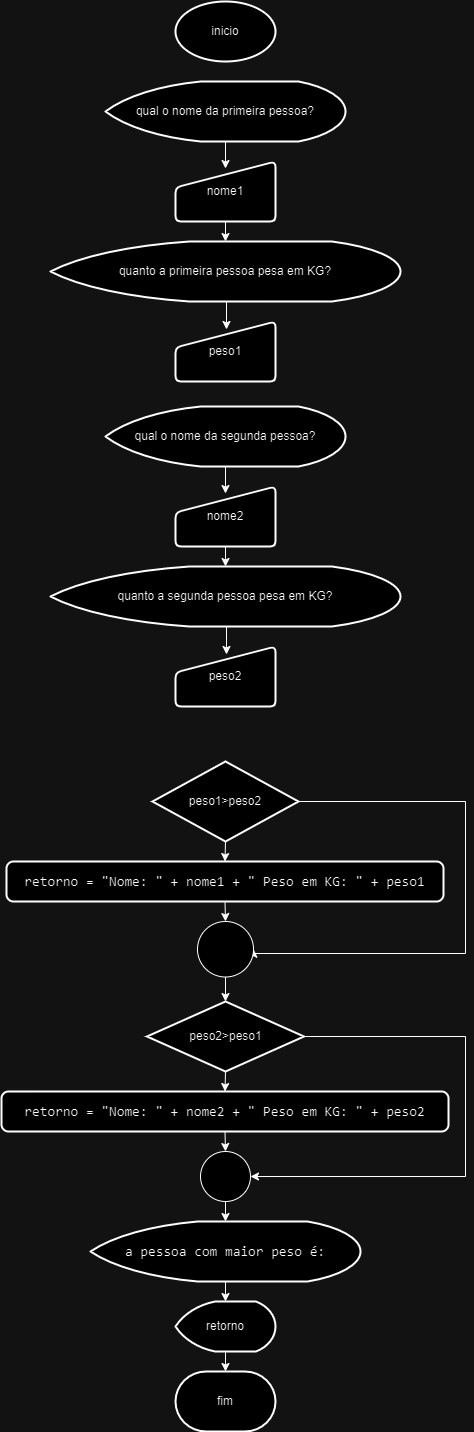

The diagram above was exported from draw.io. Its source (the exported page's mxGraphModel, read from the mxfile embedded in the PNG):
<mxGraphModel dx="1393" dy="896" grid="1" gridSize="10" guides="1" tooltips="1" connect="1" arrows="1" fold="1" page="1" pageScale="1" pageWidth="827" pageHeight="1169" math="0" shadow="0">
  <root>
    <mxCell id="0" />
    <mxCell id="1" parent="0" />
    <mxCell id="b9VU4Zf_KZGHHgttTXEz-1" value="inicio" style="strokeWidth=2;html=1;shape=mxgraph.flowchart.start_1;whiteSpace=wrap;" parent="1" vertex="1">
      <mxGeometry x="364" y="30" width="100" height="60" as="geometry" />
    </mxCell>
    <mxCell id="b9VU4Zf_KZGHHgttTXEz-5" style="edgeStyle=orthogonalEdgeStyle;rounded=0;orthogonalLoop=1;jettySize=auto;html=1;exitX=0.5;exitY=1;exitDx=0;exitDy=0;exitPerimeter=0;entryX=0.5;entryY=0.117;entryDx=0;entryDy=0;entryPerimeter=0;" parent="1" source="b9VU4Zf_KZGHHgttTXEz-2" target="b9VU4Zf_KZGHHgttTXEz-4" edge="1">
      <mxGeometry relative="1" as="geometry" />
    </mxCell>
    <mxCell id="b9VU4Zf_KZGHHgttTXEz-2" value="qual o nome da primeira pessoa?" style="strokeWidth=2;html=1;shape=mxgraph.flowchart.display;whiteSpace=wrap;" parent="1" vertex="1">
      <mxGeometry x="294" y="110" width="240" height="60" as="geometry" />
    </mxCell>
    <mxCell id="b9VU4Zf_KZGHHgttTXEz-7" style="edgeStyle=orthogonalEdgeStyle;rounded=0;orthogonalLoop=1;jettySize=auto;html=1;exitX=0.5;exitY=1;exitDx=0;exitDy=0;entryX=0.5;entryY=0;entryDx=0;entryDy=0;entryPerimeter=0;" parent="1" source="b9VU4Zf_KZGHHgttTXEz-4" target="b9VU4Zf_KZGHHgttTXEz-6" edge="1">
      <mxGeometry relative="1" as="geometry" />
    </mxCell>
    <mxCell id="b9VU4Zf_KZGHHgttTXEz-4" value="nome1" style="html=1;strokeWidth=2;shape=manualInput;whiteSpace=wrap;rounded=1;size=26;arcSize=11;" parent="1" vertex="1">
      <mxGeometry x="364" y="190" width="100" height="60" as="geometry" />
    </mxCell>
    <mxCell id="b9VU4Zf_KZGHHgttTXEz-9" style="edgeStyle=orthogonalEdgeStyle;rounded=0;orthogonalLoop=1;jettySize=auto;html=1;exitX=0.5;exitY=1;exitDx=0;exitDy=0;exitPerimeter=0;entryX=0.51;entryY=0.133;entryDx=0;entryDy=0;entryPerimeter=0;" parent="1" source="b9VU4Zf_KZGHHgttTXEz-6" target="b9VU4Zf_KZGHHgttTXEz-8" edge="1">
      <mxGeometry relative="1" as="geometry" />
    </mxCell>
    <mxCell id="b9VU4Zf_KZGHHgttTXEz-6" value="quanto a primeira pessoa pesa em KG?" style="strokeWidth=2;html=1;shape=mxgraph.flowchart.display;whiteSpace=wrap;" parent="1" vertex="1">
      <mxGeometry x="239" y="270" width="350" height="60" as="geometry" />
    </mxCell>
    <mxCell id="b9VU4Zf_KZGHHgttTXEz-8" value="peso1" style="html=1;strokeWidth=2;shape=manualInput;whiteSpace=wrap;rounded=1;size=26;arcSize=11;" parent="1" vertex="1">
      <mxGeometry x="364" y="350" width="100" height="60" as="geometry" />
    </mxCell>
    <mxCell id="SMTEDXhmBU_hJ1OwSHvl-5" style="edgeStyle=orthogonalEdgeStyle;rounded=0;orthogonalLoop=1;jettySize=auto;html=1;exitX=0.5;exitY=1;exitDx=0;exitDy=0;exitPerimeter=0;entryX=0.5;entryY=0;entryDx=0;entryDy=0;" edge="1" parent="1" source="SMTEDXhmBU_hJ1OwSHvl-3" target="SMTEDXhmBU_hJ1OwSHvl-4">
      <mxGeometry relative="1" as="geometry" />
    </mxCell>
    <mxCell id="SMTEDXhmBU_hJ1OwSHvl-8" style="edgeStyle=orthogonalEdgeStyle;rounded=0;orthogonalLoop=1;jettySize=auto;html=1;exitX=1;exitY=0.5;exitDx=0;exitDy=0;exitPerimeter=0;entryX=1;entryY=0.5;entryDx=0;entryDy=0;entryPerimeter=0;" edge="1" parent="1" source="SMTEDXhmBU_hJ1OwSHvl-3" target="SMTEDXhmBU_hJ1OwSHvl-6">
      <mxGeometry relative="1" as="geometry">
        <mxPoint x="653" y="990" as="targetPoint" />
        <Array as="points">
          <mxPoint x="654" y="830" />
          <mxPoint x="654" y="982" />
        </Array>
      </mxGeometry>
    </mxCell>
    <mxCell id="SMTEDXhmBU_hJ1OwSHvl-3" value="peso1&amp;gt;peso2" style="strokeWidth=2;html=1;shape=mxgraph.flowchart.decision;whiteSpace=wrap;" vertex="1" parent="1">
      <mxGeometry x="341" y="790" width="146" height="80" as="geometry" />
    </mxCell>
    <mxCell id="SMTEDXhmBU_hJ1OwSHvl-7" style="edgeStyle=orthogonalEdgeStyle;rounded=0;orthogonalLoop=1;jettySize=auto;html=1;exitX=0.5;exitY=1;exitDx=0;exitDy=0;entryX=0.5;entryY=0;entryDx=0;entryDy=0;entryPerimeter=0;" edge="1" parent="1" source="SMTEDXhmBU_hJ1OwSHvl-4" target="SMTEDXhmBU_hJ1OwSHvl-6">
      <mxGeometry relative="1" as="geometry" />
    </mxCell>
    <mxCell id="SMTEDXhmBU_hJ1OwSHvl-4" value="&lt;div style=&quot;font-family: Consolas, &amp;quot;Courier New&amp;quot;, monospace; font-size: 14px; line-height: 19px;&quot;&gt;&lt;div style=&quot;line-height: 19px;&quot;&gt;&lt;span style=&quot;background-color: rgb(255, 255, 255);&quot;&gt;retorno = &quot;Nome: &quot; + nome1 + &quot; Peso em KG: &quot; + peso1&lt;/span&gt;&lt;/div&gt;&lt;/div&gt;" style="rounded=1;whiteSpace=wrap;html=1;absoluteArcSize=1;arcSize=14;strokeWidth=2;strokeColor=#000000;" vertex="1" parent="1">
      <mxGeometry x="195" y="890" width="437" height="40" as="geometry" />
    </mxCell>
    <mxCell id="SMTEDXhmBU_hJ1OwSHvl-10" style="edgeStyle=orthogonalEdgeStyle;rounded=0;orthogonalLoop=1;jettySize=auto;html=1;exitX=0.5;exitY=1;exitDx=0;exitDy=0;exitPerimeter=0;entryX=0.5;entryY=0;entryDx=0;entryDy=0;entryPerimeter=0;" edge="1" parent="1" source="SMTEDXhmBU_hJ1OwSHvl-6" target="SMTEDXhmBU_hJ1OwSHvl-9">
      <mxGeometry relative="1" as="geometry" />
    </mxCell>
    <mxCell id="SMTEDXhmBU_hJ1OwSHvl-6" value="" style="verticalLabelPosition=bottom;verticalAlign=top;html=1;shape=mxgraph.flowchart.on-page_reference;" vertex="1" parent="1">
      <mxGeometry x="386" y="950" width="56" height="55.5" as="geometry" />
    </mxCell>
    <mxCell id="SMTEDXhmBU_hJ1OwSHvl-12" style="edgeStyle=orthogonalEdgeStyle;rounded=0;orthogonalLoop=1;jettySize=auto;html=1;exitX=0.5;exitY=1;exitDx=0;exitDy=0;exitPerimeter=0;entryX=0.5;entryY=0;entryDx=0;entryDy=0;" edge="1" parent="1" source="SMTEDXhmBU_hJ1OwSHvl-9" target="SMTEDXhmBU_hJ1OwSHvl-11">
      <mxGeometry relative="1" as="geometry" />
    </mxCell>
    <mxCell id="SMTEDXhmBU_hJ1OwSHvl-14" style="edgeStyle=orthogonalEdgeStyle;rounded=0;orthogonalLoop=1;jettySize=auto;html=1;exitX=1;exitY=0.5;exitDx=0;exitDy=0;exitPerimeter=0;entryX=1;entryY=0.5;entryDx=0;entryDy=0;entryPerimeter=0;" edge="1" parent="1" source="SMTEDXhmBU_hJ1OwSHvl-9" target="SMTEDXhmBU_hJ1OwSHvl-13">
      <mxGeometry relative="1" as="geometry">
        <mxPoint x="653" y="1210" as="targetPoint" />
        <Array as="points">
          <mxPoint x="654" y="1065" />
          <mxPoint x="654" y="1205" />
        </Array>
      </mxGeometry>
    </mxCell>
    <mxCell id="SMTEDXhmBU_hJ1OwSHvl-9" value="peso2&amp;gt;peso1" style="strokeWidth=2;html=1;shape=mxgraph.flowchart.decision;whiteSpace=wrap;" vertex="1" parent="1">
      <mxGeometry x="335.5" y="1030" width="157" height="70" as="geometry" />
    </mxCell>
    <mxCell id="SMTEDXhmBU_hJ1OwSHvl-15" style="edgeStyle=orthogonalEdgeStyle;rounded=0;orthogonalLoop=1;jettySize=auto;html=1;exitX=0.5;exitY=1;exitDx=0;exitDy=0;entryX=0.5;entryY=0;entryDx=0;entryDy=0;entryPerimeter=0;" edge="1" parent="1" source="SMTEDXhmBU_hJ1OwSHvl-11" target="SMTEDXhmBU_hJ1OwSHvl-13">
      <mxGeometry relative="1" as="geometry" />
    </mxCell>
    <mxCell id="SMTEDXhmBU_hJ1OwSHvl-11" value="&lt;div style=&quot;font-family: Consolas, &amp;quot;Courier New&amp;quot;, monospace; font-size: 14px; line-height: 19px;&quot;&gt;&lt;div style=&quot;line-height: 19px;&quot;&gt;&lt;span style=&quot;background-color: rgb(255, 255, 255);&quot;&gt;retorno = &quot;Nome: &quot; + nome2 + &quot; Peso em KG: &quot; + peso2 &lt;/span&gt;&lt;/div&gt;&lt;/div&gt;" style="rounded=1;whiteSpace=wrap;html=1;absoluteArcSize=1;arcSize=14;strokeWidth=2;" vertex="1" parent="1">
      <mxGeometry x="190" y="1120" width="447" height="40" as="geometry" />
    </mxCell>
    <mxCell id="SMTEDXhmBU_hJ1OwSHvl-29" style="edgeStyle=orthogonalEdgeStyle;rounded=0;orthogonalLoop=1;jettySize=auto;html=1;exitX=0.5;exitY=1;exitDx=0;exitDy=0;exitPerimeter=0;entryX=0.5;entryY=0;entryDx=0;entryDy=0;entryPerimeter=0;" edge="1" parent="1" source="SMTEDXhmBU_hJ1OwSHvl-13" target="SMTEDXhmBU_hJ1OwSHvl-28">
      <mxGeometry relative="1" as="geometry" />
    </mxCell>
    <mxCell id="SMTEDXhmBU_hJ1OwSHvl-13" value="" style="verticalLabelPosition=bottom;verticalAlign=top;html=1;shape=mxgraph.flowchart.on-page_reference;" vertex="1" parent="1">
      <mxGeometry x="389" y="1180" width="50" height="50" as="geometry" />
    </mxCell>
    <mxCell id="SMTEDXhmBU_hJ1OwSHvl-19" style="edgeStyle=orthogonalEdgeStyle;rounded=0;orthogonalLoop=1;jettySize=auto;html=1;exitX=0.5;exitY=1;exitDx=0;exitDy=0;exitPerimeter=0;entryX=0.5;entryY=0;entryDx=0;entryDy=0;entryPerimeter=0;" edge="1" parent="1" source="SMTEDXhmBU_hJ1OwSHvl-16" target="SMTEDXhmBU_hJ1OwSHvl-18">
      <mxGeometry relative="1" as="geometry" />
    </mxCell>
    <mxCell id="SMTEDXhmBU_hJ1OwSHvl-16" value="retorno" style="strokeWidth=2;html=1;shape=mxgraph.flowchart.display;whiteSpace=wrap;" vertex="1" parent="1">
      <mxGeometry x="364" y="1330" width="100" height="50" as="geometry" />
    </mxCell>
    <mxCell id="SMTEDXhmBU_hJ1OwSHvl-18" value="fim" style="strokeWidth=2;html=1;shape=mxgraph.flowchart.terminator;whiteSpace=wrap;" vertex="1" parent="1">
      <mxGeometry x="364" y="1400" width="100" height="60" as="geometry" />
    </mxCell>
    <mxCell id="SMTEDXhmBU_hJ1OwSHvl-21" style="edgeStyle=orthogonalEdgeStyle;rounded=0;orthogonalLoop=1;jettySize=auto;html=1;exitX=0.5;exitY=1;exitDx=0;exitDy=0;exitPerimeter=0;entryX=0.5;entryY=0.117;entryDx=0;entryDy=0;entryPerimeter=0;" edge="1" parent="1" source="SMTEDXhmBU_hJ1OwSHvl-22" target="SMTEDXhmBU_hJ1OwSHvl-24">
      <mxGeometry relative="1" as="geometry" />
    </mxCell>
    <mxCell id="SMTEDXhmBU_hJ1OwSHvl-22" value="qual o nome da segunda pessoa?" style="strokeWidth=2;html=1;shape=mxgraph.flowchart.display;whiteSpace=wrap;" vertex="1" parent="1">
      <mxGeometry x="294" y="435" width="240" height="60" as="geometry" />
    </mxCell>
    <mxCell id="SMTEDXhmBU_hJ1OwSHvl-23" style="edgeStyle=orthogonalEdgeStyle;rounded=0;orthogonalLoop=1;jettySize=auto;html=1;exitX=0.5;exitY=1;exitDx=0;exitDy=0;entryX=0.5;entryY=0;entryDx=0;entryDy=0;entryPerimeter=0;" edge="1" parent="1" source="SMTEDXhmBU_hJ1OwSHvl-24" target="SMTEDXhmBU_hJ1OwSHvl-26">
      <mxGeometry relative="1" as="geometry" />
    </mxCell>
    <mxCell id="SMTEDXhmBU_hJ1OwSHvl-24" value="nome2" style="html=1;strokeWidth=2;shape=manualInput;whiteSpace=wrap;rounded=1;size=26;arcSize=11;" vertex="1" parent="1">
      <mxGeometry x="364" y="515" width="100" height="60" as="geometry" />
    </mxCell>
    <mxCell id="SMTEDXhmBU_hJ1OwSHvl-25" style="edgeStyle=orthogonalEdgeStyle;rounded=0;orthogonalLoop=1;jettySize=auto;html=1;exitX=0.5;exitY=1;exitDx=0;exitDy=0;exitPerimeter=0;entryX=0.51;entryY=0.133;entryDx=0;entryDy=0;entryPerimeter=0;" edge="1" parent="1" source="SMTEDXhmBU_hJ1OwSHvl-26" target="SMTEDXhmBU_hJ1OwSHvl-27">
      <mxGeometry relative="1" as="geometry" />
    </mxCell>
    <mxCell id="SMTEDXhmBU_hJ1OwSHvl-26" value="quanto a segunda pessoa pesa em KG?" style="strokeWidth=2;html=1;shape=mxgraph.flowchart.display;whiteSpace=wrap;" vertex="1" parent="1">
      <mxGeometry x="239" y="595" width="350" height="60" as="geometry" />
    </mxCell>
    <mxCell id="SMTEDXhmBU_hJ1OwSHvl-27" value="peso2" style="html=1;strokeWidth=2;shape=manualInput;whiteSpace=wrap;rounded=1;size=26;arcSize=11;" vertex="1" parent="1">
      <mxGeometry x="364" y="675" width="100" height="60" as="geometry" />
    </mxCell>
    <mxCell id="SMTEDXhmBU_hJ1OwSHvl-30" style="edgeStyle=orthogonalEdgeStyle;rounded=0;orthogonalLoop=1;jettySize=auto;html=1;exitX=0.5;exitY=1;exitDx=0;exitDy=0;exitPerimeter=0;entryX=0.5;entryY=0;entryDx=0;entryDy=0;entryPerimeter=0;" edge="1" parent="1" source="SMTEDXhmBU_hJ1OwSHvl-28" target="SMTEDXhmBU_hJ1OwSHvl-16">
      <mxGeometry relative="1" as="geometry" />
    </mxCell>
    <mxCell id="SMTEDXhmBU_hJ1OwSHvl-28" value="&lt;div style=&quot;font-family: Consolas, &amp;quot;Courier New&amp;quot;, monospace; font-size: 14px; line-height: 19px;&quot;&gt;&lt;span style=&quot;background-color: rgb(255, 255, 255);&quot;&gt;a pessoa com maior peso é:&lt;/span&gt;&lt;/div&gt;" style="strokeWidth=2;html=1;shape=mxgraph.flowchart.display;whiteSpace=wrap;" vertex="1" parent="1">
      <mxGeometry x="279" y="1250" width="270" height="60" as="geometry" />
    </mxCell>
  </root>
</mxGraphModel>